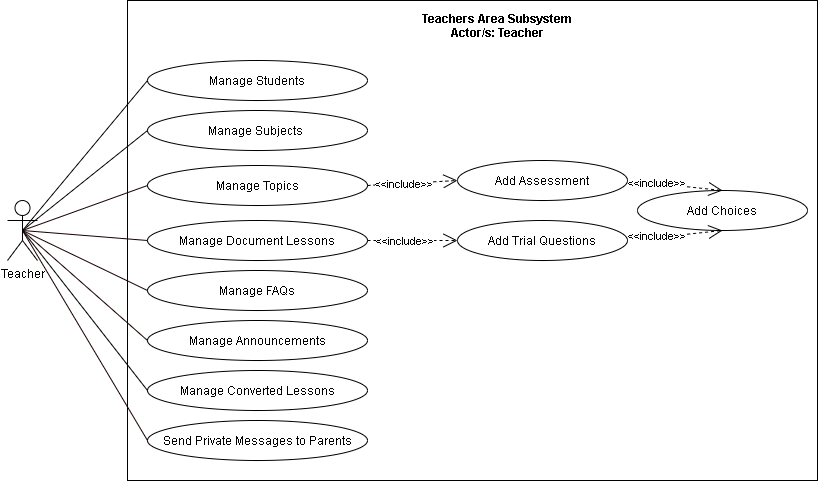

The diagram above was exported from draw.io. Its source (the exported page's mxGraphModel, read from the mxfile embedded in the PNG):
<mxGraphModel dx="926" dy="626" grid="1" gridSize="10" guides="1" tooltips="1" connect="1" arrows="1" fold="1" page="1" pageScale="1" pageWidth="850" pageHeight="1100" math="0" shadow="0">
  <root>
    <mxCell id="vyBYCnzicGqXQxwXc9oP-0" />
    <mxCell id="vyBYCnzicGqXQxwXc9oP-1" parent="vyBYCnzicGqXQxwXc9oP-0" />
    <mxCell id="XQYQEsLmipAfZMurzvss-0" value="" style="html=1;fillColor=none;" parent="vyBYCnzicGqXQxwXc9oP-1" vertex="1">
      <mxGeometry x="340" y="200" width="690" height="480" as="geometry" />
    </mxCell>
    <mxCell id="XQYQEsLmipAfZMurzvss-2" style="edgeStyle=none;rounded=0;jumpStyle=arc;jumpSize=14;orthogonalLoop=1;jettySize=auto;html=1;exitX=0.5;exitY=0.5;exitDx=0;exitDy=0;exitPerimeter=0;entryX=0;entryY=0.5;entryDx=0;entryDy=0;startArrow=none;startFill=0;endArrow=none;endFill=0;startSize=11;endSize=11;" parent="vyBYCnzicGqXQxwXc9oP-1" source="XQYQEsLmipAfZMurzvss-4" target="XQYQEsLmipAfZMurzvss-8" edge="1">
      <mxGeometry relative="1" as="geometry" />
    </mxCell>
    <mxCell id="XQYQEsLmipAfZMurzvss-3" style="edgeStyle=none;rounded=0;jumpStyle=arc;jumpSize=14;orthogonalLoop=1;jettySize=auto;html=1;exitX=0.5;exitY=0.5;exitDx=0;exitDy=0;exitPerimeter=0;entryX=0;entryY=0.5;entryDx=0;entryDy=0;startArrow=none;startFill=0;endArrow=none;endFill=0;startSize=11;endSize=11;" parent="vyBYCnzicGqXQxwXc9oP-1" source="XQYQEsLmipAfZMurzvss-4" target="XQYQEsLmipAfZMurzvss-11" edge="1">
      <mxGeometry relative="1" as="geometry">
        <mxPoint x="370" y="330" as="targetPoint" />
      </mxGeometry>
    </mxCell>
    <mxCell id="TpIL3V7MpkiJjtllZ3xe-0" style="rounded=0;orthogonalLoop=1;jettySize=auto;html=1;exitX=0.5;exitY=0.5;exitDx=0;exitDy=0;exitPerimeter=0;entryX=0;entryY=0.5;entryDx=0;entryDy=0;endArrow=none;endFill=0;strokeColor=#190000;" parent="vyBYCnzicGqXQxwXc9oP-1" source="XQYQEsLmipAfZMurzvss-4" target="JF4BA2GLatpLN4KYkihc-10" edge="1">
      <mxGeometry relative="1" as="geometry" />
    </mxCell>
    <mxCell id="TpIL3V7MpkiJjtllZ3xe-1" style="edgeStyle=none;rounded=0;orthogonalLoop=1;jettySize=auto;html=1;exitX=0.5;exitY=0.5;exitDx=0;exitDy=0;exitPerimeter=0;entryX=0;entryY=0.5;entryDx=0;entryDy=0;endArrow=none;endFill=0;strokeColor=#190000;" parent="vyBYCnzicGqXQxwXc9oP-1" source="XQYQEsLmipAfZMurzvss-4" target="JF4BA2GLatpLN4KYkihc-12" edge="1">
      <mxGeometry relative="1" as="geometry" />
    </mxCell>
    <mxCell id="8ejIFOH8KZgv5I5pAl7F-1" style="edgeStyle=none;rounded=0;jumpStyle=arc;jumpSize=14;orthogonalLoop=1;jettySize=auto;html=1;exitX=0.5;exitY=0.5;exitDx=0;exitDy=0;exitPerimeter=0;entryX=0;entryY=0.5;entryDx=0;entryDy=0;endArrow=none;endFill=0;startSize=9;endSize=11;" parent="vyBYCnzicGqXQxwXc9oP-1" source="XQYQEsLmipAfZMurzvss-4" edge="1">
      <mxGeometry relative="1" as="geometry">
        <mxPoint x="360" y="590" as="targetPoint" />
      </mxGeometry>
    </mxCell>
    <mxCell id="OGBJ3GfjaWuGB_ZE3_nL-2" style="rounded=0;orthogonalLoop=1;jettySize=auto;html=1;exitX=0.5;exitY=0.5;exitDx=0;exitDy=0;exitPerimeter=0;entryX=0;entryY=0.5;entryDx=0;entryDy=0;endArrow=none;endFill=0;strokeColor=#190000;" parent="vyBYCnzicGqXQxwXc9oP-1" source="XQYQEsLmipAfZMurzvss-4" target="OGBJ3GfjaWuGB_ZE3_nL-1" edge="1">
      <mxGeometry relative="1" as="geometry" />
    </mxCell>
    <mxCell id="OGBJ3GfjaWuGB_ZE3_nL-3" style="edgeStyle=none;rounded=0;orthogonalLoop=1;jettySize=auto;html=1;exitX=0.5;exitY=0.5;exitDx=0;exitDy=0;exitPerimeter=0;entryX=0;entryY=0.5;entryDx=0;entryDy=0;endArrow=none;endFill=0;strokeColor=#190000;" parent="vyBYCnzicGqXQxwXc9oP-1" source="XQYQEsLmipAfZMurzvss-4" target="OGBJ3GfjaWuGB_ZE3_nL-0" edge="1">
      <mxGeometry relative="1" as="geometry" />
    </mxCell>
    <mxCell id="OGBJ3GfjaWuGB_ZE3_nL-5" style="edgeStyle=none;rounded=0;orthogonalLoop=1;jettySize=auto;html=1;exitX=0.5;exitY=0.5;exitDx=0;exitDy=0;exitPerimeter=0;entryX=0;entryY=0.5;entryDx=0;entryDy=0;endArrow=none;endFill=0;strokeColor=#190000;" parent="vyBYCnzicGqXQxwXc9oP-1" source="XQYQEsLmipAfZMurzvss-4" target="OGBJ3GfjaWuGB_ZE3_nL-4" edge="1">
      <mxGeometry relative="1" as="geometry" />
    </mxCell>
    <mxCell id="XQYQEsLmipAfZMurzvss-4" value="Teacher" style="shape=umlActor;verticalLabelPosition=bottom;verticalAlign=top;html=1;fillColor=none;" parent="vyBYCnzicGqXQxwXc9oP-1" vertex="1">
      <mxGeometry x="220" y="400" width="30" height="60" as="geometry" />
    </mxCell>
    <mxCell id="XQYQEsLmipAfZMurzvss-6" value="Teachers Area Subsystem&#10;Actor/s: Teacher" style="text;align=center;fontStyle=1;verticalAlign=middle;spacingLeft=3;spacingRight=3;strokeColor=none;rotatable=0;points=[[0,0.5],[1,0.5]];portConstraint=eastwest;fillColor=none;" parent="vyBYCnzicGqXQxwXc9oP-1" vertex="1">
      <mxGeometry x="550" y="210" width="320" height="30" as="geometry" />
    </mxCell>
    <mxCell id="XQYQEsLmipAfZMurzvss-8" value="Manage Students" style="ellipse;whiteSpace=wrap;html=1;fillColor=none;" parent="vyBYCnzicGqXQxwXc9oP-1" vertex="1">
      <mxGeometry x="360" y="260" width="220" height="40" as="geometry" />
    </mxCell>
    <mxCell id="JF4BA2GLatpLN4KYkihc-5" style="edgeStyle=none;rounded=0;jumpStyle=arc;jumpSize=14;orthogonalLoop=1;jettySize=auto;html=1;exitX=1;exitY=0.5;exitDx=0;exitDy=0;entryX=0;entryY=0.5;entryDx=0;entryDy=0;dashed=1;startArrow=none;startFill=0;endArrow=open;endFill=0;startSize=15;endSize=12;" parent="vyBYCnzicGqXQxwXc9oP-1" source="OGBJ3GfjaWuGB_ZE3_nL-1" target="JF4BA2GLatpLN4KYkihc-3" edge="1">
      <mxGeometry relative="1" as="geometry" />
    </mxCell>
    <mxCell id="JF4BA2GLatpLN4KYkihc-8" value="&amp;lt;&amp;lt;include&amp;gt;&amp;gt;" style="edgeLabel;html=1;align=center;verticalAlign=middle;resizable=0;points=[];" parent="JF4BA2GLatpLN4KYkihc-5" vertex="1" connectable="0">
      <mxGeometry x="-0.1937" relative="1" as="geometry">
        <mxPoint as="offset" />
      </mxGeometry>
    </mxCell>
    <mxCell id="XQYQEsLmipAfZMurzvss-11" value="Manage Subjects&amp;nbsp;" style="ellipse;whiteSpace=wrap;html=1;fillColor=none;" parent="vyBYCnzicGqXQxwXc9oP-1" vertex="1">
      <mxGeometry x="360" y="310" width="220" height="40" as="geometry" />
    </mxCell>
    <mxCell id="JF4BA2GLatpLN4KYkihc-7" style="edgeStyle=none;rounded=0;jumpStyle=arc;jumpSize=14;orthogonalLoop=1;jettySize=auto;html=1;exitX=1;exitY=0.5;exitDx=0;exitDy=0;entryX=0.5;entryY=1;entryDx=0;entryDy=0;dashed=1;startArrow=none;startFill=0;endArrow=open;endFill=0;startSize=15;endSize=12;" parent="vyBYCnzicGqXQxwXc9oP-1" source="JF4BA2GLatpLN4KYkihc-3" target="JF4BA2GLatpLN4KYkihc-4" edge="1">
      <mxGeometry relative="1" as="geometry" />
    </mxCell>
    <mxCell id="JF4BA2GLatpLN4KYkihc-9" value="&amp;lt;&amp;lt;include&amp;gt;&amp;gt;" style="edgeLabel;html=1;align=center;verticalAlign=middle;resizable=0;points=[];" parent="JF4BA2GLatpLN4KYkihc-7" vertex="1" connectable="0">
      <mxGeometry x="-0.3841" y="1" relative="1" as="geometry">
        <mxPoint as="offset" />
      </mxGeometry>
    </mxCell>
    <mxCell id="JF4BA2GLatpLN4KYkihc-3" value="Add Trial Questions" style="ellipse;whiteSpace=wrap;html=1;fillColor=none;" parent="vyBYCnzicGqXQxwXc9oP-1" vertex="1">
      <mxGeometry x="670" y="420" width="170" height="40" as="geometry" />
    </mxCell>
    <mxCell id="JF4BA2GLatpLN4KYkihc-4" value="Add Choices" style="ellipse;whiteSpace=wrap;html=1;fillColor=none;" parent="vyBYCnzicGqXQxwXc9oP-1" vertex="1">
      <mxGeometry x="850" y="390" width="170" height="40" as="geometry" />
    </mxCell>
    <mxCell id="JF4BA2GLatpLN4KYkihc-10" value="Manage FAQs" style="ellipse;whiteSpace=wrap;html=1;fillColor=none;" parent="vyBYCnzicGqXQxwXc9oP-1" vertex="1">
      <mxGeometry x="360" y="470" width="220" height="40" as="geometry" />
    </mxCell>
    <mxCell id="JF4BA2GLatpLN4KYkihc-12" value="Manage Announcements" style="ellipse;whiteSpace=wrap;html=1;fillColor=none;" parent="vyBYCnzicGqXQxwXc9oP-1" vertex="1">
      <mxGeometry x="360" y="520" width="220" height="40" as="geometry" />
    </mxCell>
    <mxCell id="mieJiBc2nGbLlL_euQZj-2" value="Add Assessment" style="ellipse;whiteSpace=wrap;html=1;fillColor=none;" parent="vyBYCnzicGqXQxwXc9oP-1" vertex="1">
      <mxGeometry x="670" y="360" width="170" height="40" as="geometry" />
    </mxCell>
    <mxCell id="mieJiBc2nGbLlL_euQZj-3" style="edgeStyle=none;rounded=0;jumpStyle=arc;jumpSize=14;orthogonalLoop=1;jettySize=auto;html=1;exitX=1;exitY=0.5;exitDx=0;exitDy=0;entryX=0;entryY=0.5;entryDx=0;entryDy=0;dashed=1;startArrow=none;startFill=0;endArrow=open;endFill=0;startSize=15;endSize=12;" parent="vyBYCnzicGqXQxwXc9oP-1" source="OGBJ3GfjaWuGB_ZE3_nL-0" target="mieJiBc2nGbLlL_euQZj-2" edge="1">
      <mxGeometry relative="1" as="geometry">
        <mxPoint x="589.9999999999989" y="340" as="sourcePoint" />
        <mxPoint x="670" y="305" as="targetPoint" />
      </mxGeometry>
    </mxCell>
    <mxCell id="mieJiBc2nGbLlL_euQZj-4" value="&amp;lt;&amp;lt;include&amp;gt;&amp;gt;" style="edgeLabel;html=1;align=center;verticalAlign=middle;resizable=0;points=[];" parent="mieJiBc2nGbLlL_euQZj-3" vertex="1" connectable="0">
      <mxGeometry x="-0.1937" relative="1" as="geometry">
        <mxPoint as="offset" />
      </mxGeometry>
    </mxCell>
    <mxCell id="mieJiBc2nGbLlL_euQZj-5" style="edgeStyle=none;rounded=0;jumpStyle=arc;jumpSize=14;orthogonalLoop=1;jettySize=auto;html=1;exitX=1;exitY=0.5;exitDx=0;exitDy=0;entryX=0.5;entryY=0;entryDx=0;entryDy=0;dashed=1;startArrow=none;startFill=0;endArrow=open;endFill=0;startSize=15;endSize=12;" parent="vyBYCnzicGqXQxwXc9oP-1" source="mieJiBc2nGbLlL_euQZj-2" target="JF4BA2GLatpLN4KYkihc-4" edge="1">
      <mxGeometry relative="1" as="geometry">
        <mxPoint x="830" y="350" as="sourcePoint" />
        <mxPoint x="944.9999999999998" y="370.0000000000001" as="targetPoint" />
      </mxGeometry>
    </mxCell>
    <mxCell id="mieJiBc2nGbLlL_euQZj-6" value="&amp;lt;&amp;lt;include&amp;gt;&amp;gt;" style="edgeLabel;html=1;align=center;verticalAlign=middle;resizable=0;points=[];" parent="mieJiBc2nGbLlL_euQZj-5" vertex="1" connectable="0">
      <mxGeometry x="-0.3841" y="1" relative="1" as="geometry">
        <mxPoint as="offset" />
      </mxGeometry>
    </mxCell>
    <mxCell id="OGBJ3GfjaWuGB_ZE3_nL-0" value="Manage Topics" style="ellipse;whiteSpace=wrap;html=1;fillColor=none;" parent="vyBYCnzicGqXQxwXc9oP-1" vertex="1">
      <mxGeometry x="360" y="365" width="220" height="40" as="geometry" />
    </mxCell>
    <mxCell id="OGBJ3GfjaWuGB_ZE3_nL-1" value="Manage Document Lessons" style="ellipse;whiteSpace=wrap;html=1;fillColor=none;" parent="vyBYCnzicGqXQxwXc9oP-1" vertex="1">
      <mxGeometry x="360" y="420" width="220" height="40" as="geometry" />
    </mxCell>
    <mxCell id="OGBJ3GfjaWuGB_ZE3_nL-4" value="Send Private Messages to Parents" style="ellipse;whiteSpace=wrap;html=1;fillColor=none;" parent="vyBYCnzicGqXQxwXc9oP-1" vertex="1">
      <mxGeometry x="360" y="620" width="220" height="40" as="geometry" />
    </mxCell>
    <mxCell id="70E9qU3fF7mYBPkuVSJp-0" value="Manage Converted Lessons" style="ellipse;whiteSpace=wrap;html=1;fillColor=none;" vertex="1" parent="vyBYCnzicGqXQxwXc9oP-1">
      <mxGeometry x="360" y="570" width="220" height="40" as="geometry" />
    </mxCell>
  </root>
</mxGraphModel>